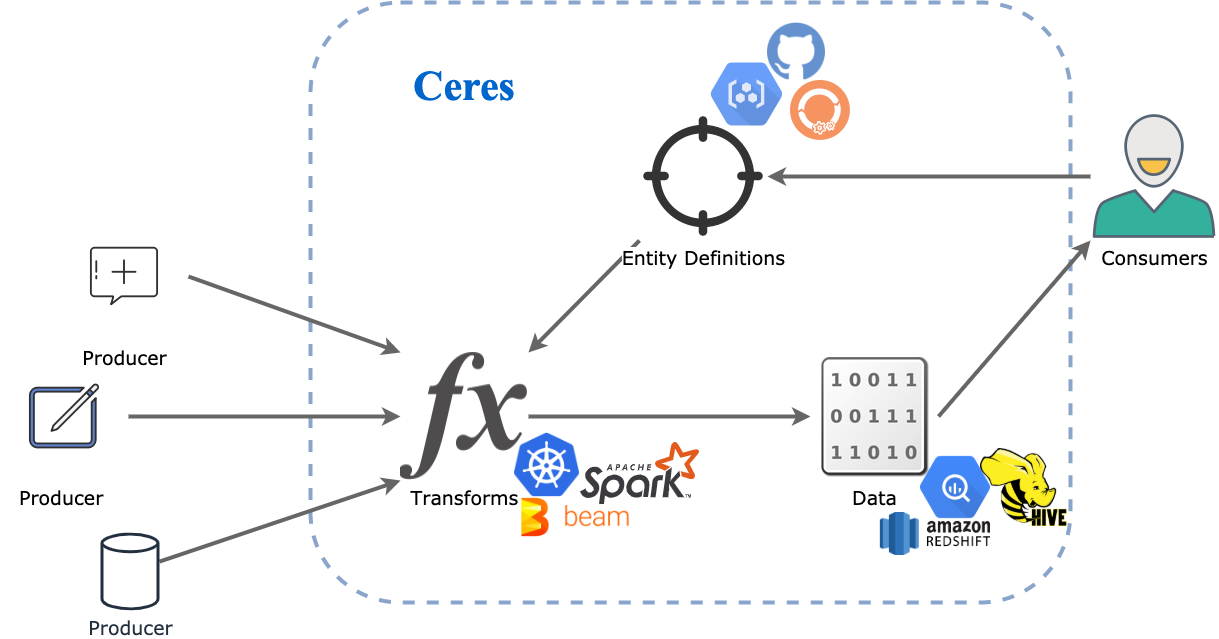

The diagram above was exported from draw.io. Its source (the exported page's mxGraphModel, read from the mxfile embedded in the PNG):
<mxGraphModel dx="1948" dy="1514" grid="1" gridSize="10" guides="1" tooltips="1" connect="1" arrows="1" fold="1" page="0" pageScale="1" pageWidth="827" pageHeight="1169" math="0" shadow="0">
  <root>
    <mxCell id="0" />
    <mxCell id="1" parent="0" />
    <mxCell id="3n9C8UEd7DjF5cGxXUs2-31" value="" style="rounded=1;whiteSpace=wrap;html=1;fontFamily=Verdana;fontSize=19;opacity=80;fillColor=none;strokeColor=#6c8ebf;strokeWidth=4;dashed=1;" vertex="1" parent="1">
      <mxGeometry x="370" y="-300" width="760" height="600" as="geometry" />
    </mxCell>
    <mxCell id="3n9C8UEd7DjF5cGxXUs2-13" style="edgeStyle=none;rounded=0;orthogonalLoop=1;jettySize=auto;html=1;exitX=1;exitY=0.5;exitDx=0;exitDy=0;entryX=0;entryY=0.5;entryDx=0;entryDy=0;strokeWidth=4;fillColor=#f5f5f5;strokeColor=#666666;fontFamily=Verdana;fontSize=19;" edge="1" parent="1" source="3n9C8UEd7DjF5cGxXUs2-5" target="3n9C8UEd7DjF5cGxXUs2-17">
      <mxGeometry relative="1" as="geometry">
        <mxPoint x="420" y="114" as="targetPoint" />
      </mxGeometry>
    </mxCell>
    <mxCell id="3n9C8UEd7DjF5cGxXUs2-5" value="Producer&amp;nbsp;" style="shape=image;html=1;verticalAlign=top;verticalLabelPosition=bottom;labelBackgroundColor=#ffffff;imageAspect=0;aspect=fixed;image=https://cdn2.iconfinder.com/data/icons/facebook-ui-colored/48/JD-02-128.png;fontFamily=Verdana;fontSize=19;" vertex="1" parent="1">
      <mxGeometry x="60" y="50" width="128" height="128" as="geometry" />
    </mxCell>
    <mxCell id="3n9C8UEd7DjF5cGxXUs2-12" style="rounded=0;orthogonalLoop=1;jettySize=auto;html=1;exitX=1;exitY=0.5;exitDx=0;exitDy=0;entryX=0;entryY=0;entryDx=0;entryDy=0;strokeWidth=4;fillColor=#f5f5f5;strokeColor=#666666;fontFamily=Verdana;fontSize=19;" edge="1" parent="1" source="3n9C8UEd7DjF5cGxXUs2-7" target="3n9C8UEd7DjF5cGxXUs2-17">
      <mxGeometry relative="1" as="geometry">
        <mxPoint x="420" y="50" as="targetPoint" />
      </mxGeometry>
    </mxCell>
    <mxCell id="3n9C8UEd7DjF5cGxXUs2-7" value="Producer" style="shape=image;html=1;verticalAlign=top;verticalLabelPosition=bottom;labelBackgroundColor=#ffffff;imageAspect=0;aspect=fixed;image=https://cdn2.iconfinder.com/data/icons/pinterest-ui/48/Jee-54-128.png;fontFamily=Verdana;fontSize=19;" vertex="1" parent="1">
      <mxGeometry x="120" y="-90" width="128" height="128" as="geometry" />
    </mxCell>
    <mxCell id="3n9C8UEd7DjF5cGxXUs2-15" value="" style="edgeStyle=none;rounded=0;orthogonalLoop=1;jettySize=auto;html=1;entryX=0;entryY=1;entryDx=0;entryDy=0;strokeWidth=4;fillColor=#f5f5f5;strokeColor=#666666;fontFamily=Verdana;fontSize=19;" edge="1" parent="1" source="3n9C8UEd7DjF5cGxXUs2-10" target="3n9C8UEd7DjF5cGxXUs2-17">
      <mxGeometry relative="1" as="geometry">
        <mxPoint x="420" y="178" as="targetPoint" />
      </mxGeometry>
    </mxCell>
    <mxCell id="3n9C8UEd7DjF5cGxXUs2-10" value="Producer" style="outlineConnect=0;fontColor=#232F3E;gradientColor=none;fillColor=#232F3E;strokeColor=none;dashed=0;verticalLabelPosition=bottom;verticalAlign=top;align=center;html=1;fontSize=19;fontStyle=0;aspect=fixed;pointerEvents=1;shape=mxgraph.aws4.generic_database;fontFamily=Verdana;" vertex="1" parent="1">
      <mxGeometry x="160" y="230" width="59" height="78" as="geometry" />
    </mxCell>
    <mxCell id="3n9C8UEd7DjF5cGxXUs2-29" style="edgeStyle=none;rounded=0;orthogonalLoop=1;jettySize=auto;html=1;exitX=1;exitY=0.5;exitDx=0;exitDy=0;entryX=0;entryY=0.5;entryDx=0;entryDy=0;strokeWidth=4;fontFamily=Verdana;fontSize=19;fillColor=#f5f5f5;strokeColor=#666666;" edge="1" parent="1" source="3n9C8UEd7DjF5cGxXUs2-17" target="3n9C8UEd7DjF5cGxXUs2-28">
      <mxGeometry relative="1" as="geometry" />
    </mxCell>
    <mxCell id="3n9C8UEd7DjF5cGxXUs2-17" value="Transforms" style="shape=image;html=1;verticalAlign=top;verticalLabelPosition=bottom;labelBackgroundColor=#ffffff;imageAspect=0;aspect=fixed;image=https://cdn0.iconfinder.com/data/icons/glyphpack/60/function-128.png;imageBorder=none;imageBackground=none;opacity=80;fontSize=19;fontFamily=Verdana;" vertex="1" parent="1">
      <mxGeometry x="460" y="50" width="128" height="128" as="geometry" />
    </mxCell>
    <mxCell id="3n9C8UEd7DjF5cGxXUs2-25" style="edgeStyle=none;rounded=0;orthogonalLoop=1;jettySize=auto;html=1;exitX=0;exitY=1;exitDx=0;exitDy=0;entryX=1;entryY=0;entryDx=0;entryDy=0;strokeWidth=4;fontFamily=Verdana;fontSize=19;fillColor=#f5f5f5;strokeColor=#666666;" edge="1" parent="1" source="3n9C8UEd7DjF5cGxXUs2-20" target="3n9C8UEd7DjF5cGxXUs2-17">
      <mxGeometry relative="1" as="geometry" />
    </mxCell>
    <mxCell id="3n9C8UEd7DjF5cGxXUs2-20" value="Entity Definitions" style="shape=image;html=1;verticalAlign=top;verticalLabelPosition=bottom;labelBackgroundColor=#ffffff;imageAspect=0;aspect=fixed;image=https://cdn1.iconfinder.com/data/icons/ios-11-glyphs/30/define_location-128.png;opacity=80;fontFamily=Verdana;fontSize=19;" vertex="1" parent="1">
      <mxGeometry x="699" y="-190" width="128" height="128" as="geometry" />
    </mxCell>
    <mxCell id="3n9C8UEd7DjF5cGxXUs2-26" style="edgeStyle=none;rounded=0;orthogonalLoop=1;jettySize=auto;html=1;exitX=0;exitY=0.5;exitDx=0;exitDy=0;entryX=1;entryY=0.5;entryDx=0;entryDy=0;strokeWidth=4;fontFamily=Verdana;fontSize=19;fillColor=#f5f5f5;strokeColor=#666666;" edge="1" parent="1" source="3n9C8UEd7DjF5cGxXUs2-23" target="3n9C8UEd7DjF5cGxXUs2-20">
      <mxGeometry relative="1" as="geometry" />
    </mxCell>
    <mxCell id="3n9C8UEd7DjF5cGxXUs2-23" value="Consumers" style="shape=image;html=1;verticalAlign=top;verticalLabelPosition=bottom;labelBackgroundColor=#ffffff;imageAspect=0;aspect=fixed;image=https://cdn2.iconfinder.com/data/icons/business-process-1/512/client-128.png;fontFamily=Verdana;fontSize=19;opacity=80;" vertex="1" parent="1">
      <mxGeometry x="1150" y="-190" width="128" height="128" as="geometry" />
    </mxCell>
    <mxCell id="3n9C8UEd7DjF5cGxXUs2-30" style="edgeStyle=none;rounded=0;orthogonalLoop=1;jettySize=auto;html=1;exitX=1;exitY=0.5;exitDx=0;exitDy=0;entryX=0;entryY=1;entryDx=0;entryDy=0;strokeWidth=4;fontFamily=Verdana;fontSize=19;fillColor=#f5f5f5;strokeColor=#666666;" edge="1" parent="1" source="3n9C8UEd7DjF5cGxXUs2-28" target="3n9C8UEd7DjF5cGxXUs2-23">
      <mxGeometry relative="1" as="geometry" />
    </mxCell>
    <mxCell id="3n9C8UEd7DjF5cGxXUs2-28" value="Data" style="shape=image;html=1;verticalAlign=top;verticalLabelPosition=bottom;labelBackgroundColor=#ffffff;imageAspect=0;aspect=fixed;image=https://cdn1.iconfinder.com/data/icons/nuvola2/128x128/mimetypes/binary.png;fontFamily=Verdana;fontSize=19;opacity=80;" vertex="1" parent="1">
      <mxGeometry x="870" y="50" width="128" height="128" as="geometry" />
    </mxCell>
    <mxCell id="3n9C8UEd7DjF5cGxXUs2-32" value="Ceres" style="text;html=1;strokeColor=none;fillColor=none;align=center;verticalAlign=middle;whiteSpace=wrap;rounded=0;dashed=1;fontFamily=Times New Roman;fontSize=42;opacity=80;fontColor=#0066CC;fontStyle=1" vertex="1" parent="1">
      <mxGeometry x="454" y="-242.5" width="140" height="50" as="geometry" />
    </mxCell>
    <mxCell id="3n9C8UEd7DjF5cGxXUs2-35" value="" style="shape=image;html=1;verticalAlign=top;verticalLabelPosition=bottom;labelBackgroundColor=#ffffff;imageAspect=0;aspect=fixed;image=https://cdn2.iconfinder.com/data/icons/social-icons-33/128/Github-128.png;dashed=1;strokeWidth=4;fillColor=none;fontFamily=Times New Roman;fontSize=42;fontColor=#0066CC;opacity=80;" vertex="1" parent="1">
      <mxGeometry x="827" y="-280" width="58" height="58" as="geometry" />
    </mxCell>
    <mxCell id="3n9C8UEd7DjF5cGxXUs2-37" value="" style="shape=mxgraph.gcp.compute.container_registry;html=1;fillColor=#4387FD;gradientColor=#4683EA;strokeColor=none;verticalLabelPosition=bottom;verticalAlign=top;align=center;dashed=1;fontFamily=Times New Roman;fontSize=42;fontColor=#0066CC;opacity=80;" vertex="1" parent="1">
      <mxGeometry x="770" y="-240" width="71.92" height="63" as="geometry" />
    </mxCell>
    <mxCell id="3n9C8UEd7DjF5cGxXUs2-38" value="" style="aspect=fixed;perimeter=ellipsePerimeter;html=1;align=center;shadow=0;dashed=0;fontColor=#4277BB;labelBackgroundColor=#ffffff;fontSize=12;spacingTop=3;image;image=img/lib/ibm/devops/artifact_management.svg;strokeWidth=4;fillColor=none;opacity=80;" vertex="1" parent="1">
      <mxGeometry x="850" y="-222" width="60" height="60" as="geometry" />
    </mxCell>
    <mxCell id="3n9C8UEd7DjF5cGxXUs2-40" value="" style="shape=image;verticalLabelPosition=bottom;labelBackgroundColor=#ffffff;verticalAlign=top;aspect=fixed;imageAspect=0;image=https://upload.wikimedia.org/wikipedia/commons/thumb/3/39/Kubernetes_logo_without_workmark.svg/1200px-Kubernetes_logo_without_workmark.svg.png;" vertex="1" parent="1">
      <mxGeometry x="573.0699999999999" y="130" width="66.93" height="65" as="geometry" />
    </mxCell>
    <mxCell id="3n9C8UEd7DjF5cGxXUs2-41" value="" style="shape=image;verticalLabelPosition=bottom;labelBackgroundColor=#ffffff;verticalAlign=top;aspect=fixed;imageAspect=0;image=https://miro.medium.com/max/1000/1*RosDftZut1zBzRxPEz21kw.png;" vertex="1" parent="1">
      <mxGeometry x="580" y="160" width="110" height="110" as="geometry" />
    </mxCell>
    <mxCell id="3n9C8UEd7DjF5cGxXUs2-42" value="" style="shape=image;verticalLabelPosition=bottom;labelBackgroundColor=#ffffff;verticalAlign=top;aspect=fixed;imageAspect=0;image=https://upload.wikimedia.org/wikipedia/commons/f/f3/Apache_Spark_logo.svg;" vertex="1" parent="1">
      <mxGeometry x="640" y="140" width="119.09" height="62" as="geometry" />
    </mxCell>
    <mxCell id="3n9C8UEd7DjF5cGxXUs2-43" value="" style="shape=image;verticalLabelPosition=bottom;labelBackgroundColor=#ffffff;verticalAlign=top;aspect=fixed;imageAspect=0;image=https://upload.wikimedia.org/wikipedia/commons/thumb/8/89/Google-BigQuery-Logo.svg/1024px-Google-BigQuery-Logo.svg.png;" vertex="1" parent="1">
      <mxGeometry x="980" y="150" width="70" height="70" as="geometry" />
    </mxCell>
    <mxCell id="3n9C8UEd7DjF5cGxXUs2-44" value="" style="shape=image;verticalLabelPosition=bottom;labelBackgroundColor=#ffffff;verticalAlign=top;aspect=fixed;imageAspect=0;image=https://cdn.freelogovectors.net/wp-content/uploads/2018/07/amazon-redshift-logo.png;" vertex="1" parent="1">
      <mxGeometry x="939.85" y="210" width="110.15" height="43" as="geometry" />
    </mxCell>
    <mxCell id="3n9C8UEd7DjF5cGxXUs2-45" value="" style="shape=image;verticalLabelPosition=bottom;labelBackgroundColor=#ffffff;verticalAlign=top;aspect=fixed;imageAspect=0;image=https://upload.wikimedia.org/wikipedia/commons/thumb/b/bb/Apache_Hive_logo.svg/1200px-Apache_Hive_logo.svg.png;" vertex="1" parent="1">
      <mxGeometry x="1040" y="146" width="86.67" height="78" as="geometry" />
    </mxCell>
  </root>
</mxGraphModel>